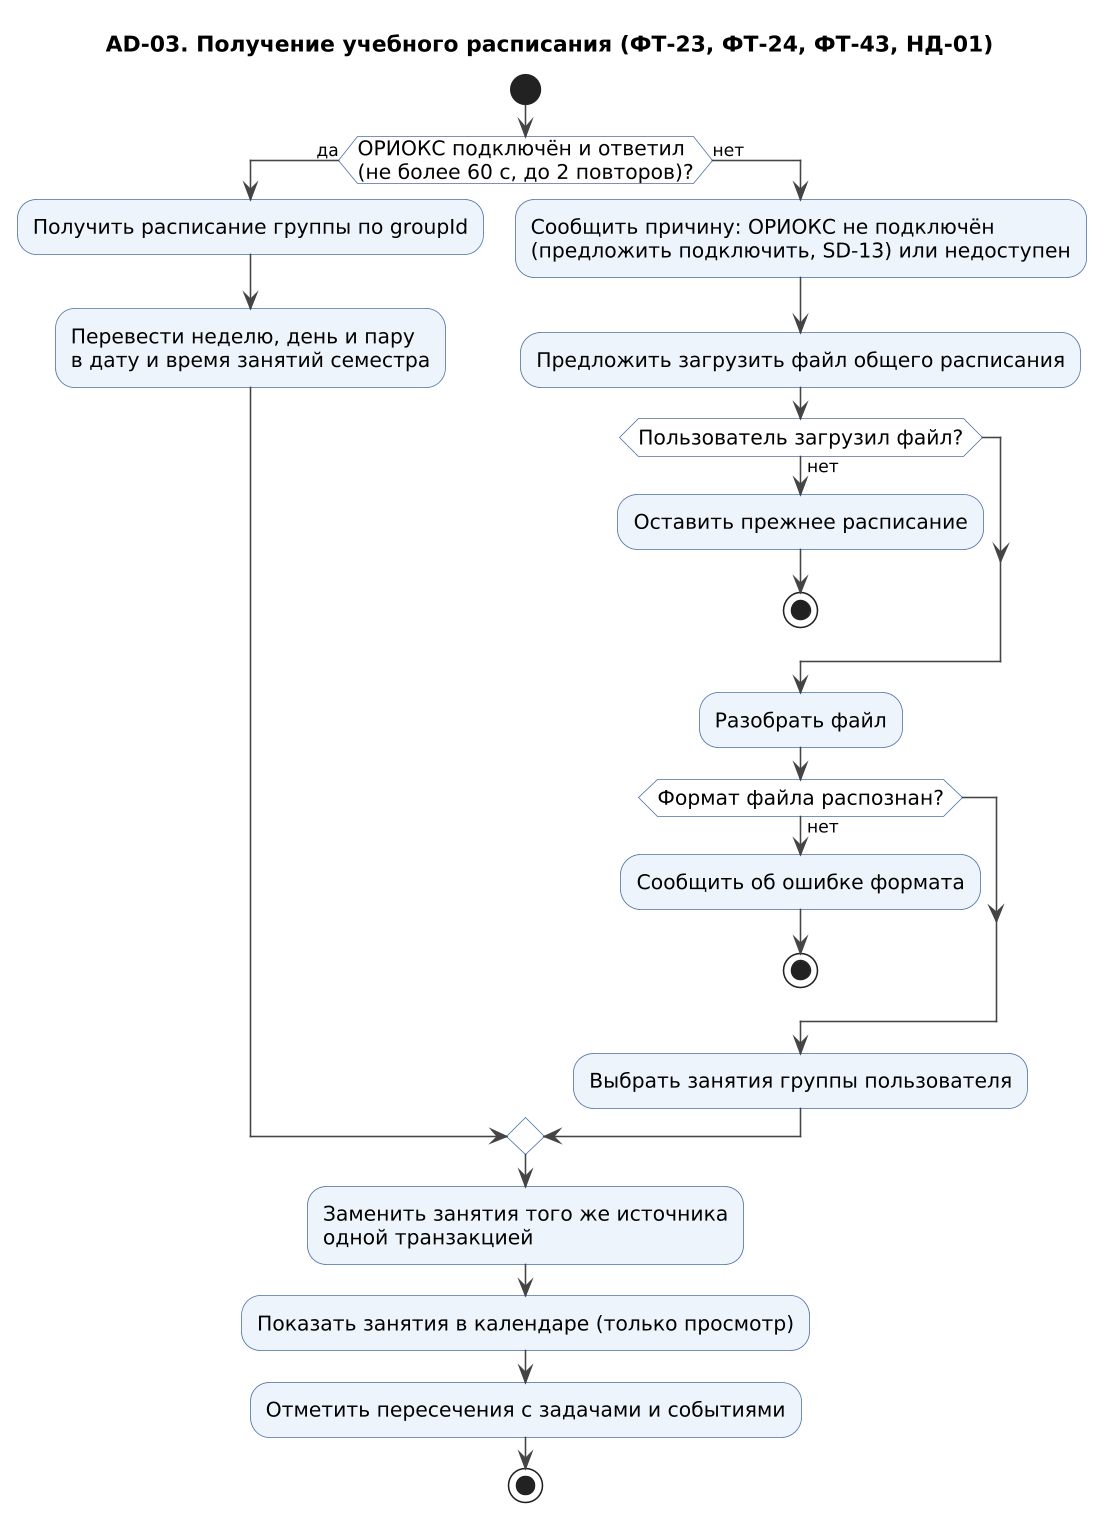

The diagram above was rendered by PlantUML. Its source (embedded in the PNG):
@startuml AD-03_raspisanie
!include style.iuml
title AD-03. Получение учебного расписания (ФТ-23, ФТ-24, ФТ-43, НД-01)
start
if (ОРИОКС подключён и ответил\n(не более 60 с, до 2 повторов)?) then (да)
  :Получить расписание группы по groupId;
  :Перевести неделю, день и пару
  в дату и время занятий семестра;
else (нет)
  :Сообщить причину: ОРИОКС не подключён
  (предложить подключить, SD-13) или недоступен;
  :Предложить загрузить файл общего расписания;
  if (Пользователь загрузил файл?) then (нет)
    :Оставить прежнее расписание;
    stop
  endif
  :Разобрать файл;
  if (Формат файла распознан?) then (нет)
    :Сообщить об ошибке формата;
    stop
  endif
  :Выбрать занятия группы пользователя;
endif
:Заменить занятия того же источника
одной транзакцией;
:Показать занятия в календаре (только просмотр);
:Отметить пересечения с задачами и событиями;
stop
@enduml